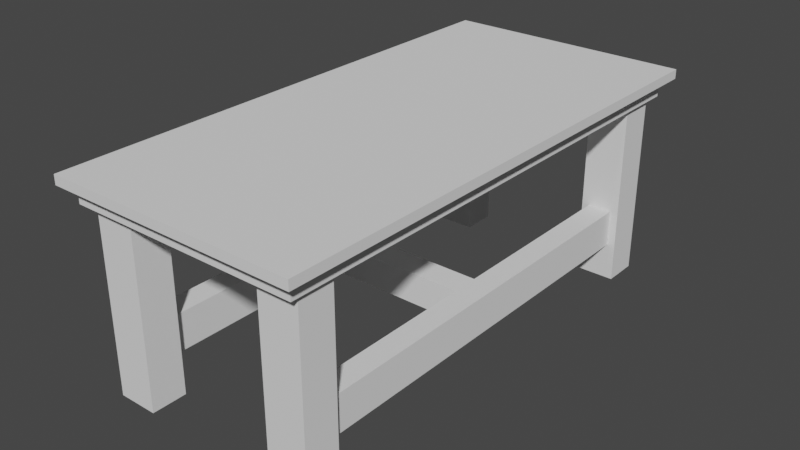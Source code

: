 # Source: tvstand.blend  (saved by Blender 4.5.87; exported with 4.5.12 LTS)
import bpy
from mathutils import Matrix  # noqa: F401  (used for matrix-valued properties, if any)

bpy.ops.wm.read_factory_settings(use_empty=True)
scene = bpy.context.scene
scene.name = 'Scene'

# ---- collections
col_collection = bpy.data.collections.new('Collection'); scene.collection.children.link(col_collection)

# ---- world
world_world = bpy.data.worlds.new('World'); scene.world = world_world
world_world.use_nodes = True; world_world.node_tree.nodes.clear()
_N = world_world.node_tree.nodes; _L = world_world.node_tree.links
n0 = _N.new('ShaderNodeOutputWorld'); n0.name = 'World Output'; n0.location = (300, 300)
n1 = _N.new('ShaderNodeBackground'); n1.name = 'Background'; n1.location = (10, 300)
n1.inputs[0].default_value = (0.05088, 0.05088, 0.05088, 1.0)
_L.new(n1.outputs[0], n0.inputs[0])
n0.is_active_output = True
world_world.color = (0.05088, 0.05088, 0.05088)
world_world.use_sun_shadow = False
world_world.sun_shadow_jitter_overblur = 0.0

# ---- meshes
me_cube = bpy.data.meshes.new('Cube')
me_cube.from_pydata([(-1.027, -2.236, 1.646), (-1.027, -2.236, 1.803), (-1.027, 2.236, 1.646), (-1.027, 2.236, 1.803), (1.027, -2.236, 1.646), (1.027, -2.236, 1.803), (1.027, 2.236, 1.646), (1.027, 2.236, 1.803), (-1.027, 1.818, 1.646), (-1.027, -1.818, 1.646), (0.6165, 2.236, 1.646), (-0.6165, 2.236, 1.646), (1.027, -1.818, 1.646), (1.027, 1.818, 1.646), (-0.6165, -2.236, 1.646), (0.6165, -2.236, 1.646), (-0.6, 1.769, 1.647), (-0.6, -1.769, 1.647), (0.6, 1.769, 1.647), (0.6, -1.769, 1.647), (0.621, -1.815, 1.647), (0.979, -1.815, 1.647), (0.979, -2.131, 1.647), (0.621, -2.131, 1.647), (-0.979, -1.815, 1.647), (-0.621, -1.815, 1.647), (-0.621, -2.131, 1.647), (-0.979, -2.131, 1.647), (-0.979, 2.131, 1.647), (-0.621, 2.131, 1.647), (-0.621, 1.815, 1.647), (-0.979, 1.815, 1.647), (0.621, 2.131, 1.647), (0.979, 2.131, 1.647), (0.979, 1.815, 1.647), (0.621, 1.815, 1.647), (0.979, -1.815, -0.002631), (0.621, -1.815, -0.002631), (0.621, -2.131, -0.002631), (0.979, -2.131, -0.002631), (-0.621, -1.815, -0.002631), (-0.979, -1.815, -0.002631), (-0.979, -2.131, -0.002631), (-0.621, -2.131, -0.002631), (-0.621, 2.131, -0.002631), (-0.979, 2.131, -0.002631), (-0.979, 1.815, -0.002631), (-0.621, 1.815, -0.002631), (0.979, 2.131, -0.002631), (0.621, 2.131, -0.002631), (0.621, 1.815, -0.002631), (0.979, 1.815, -0.002631), (0.9074, 1.812, 0.3272), (0.9074, 1.812, 0.6571), (0.979, 1.815, 0.6571), (0.979, 1.815, 0.3272), (-0.979, 1.815, 0.6571), (-0.979, 1.815, 0.3272), (-0.621, 1.815, 0.3272), (-0.621, 1.815, 0.6571), (0.621, 1.815, 0.6571), (0.621, 1.815, 0.3272), (0.979, -1.815, 0.6571), (0.979, -1.815, 0.3272), (0.621, -1.815, 0.3272), (0.621, -1.815, 0.6571), (-0.621, -1.815, 0.6571), (-0.621, -1.815, 0.3272), (-0.979, -1.815, 0.3272), (-0.979, -1.815, 0.6571), (0.6926, -1.815, 0.6571), (0.6926, -1.815, 0.3272), (0.6926, 1.812, 0.3272), (0.6926, 1.812, 0.6571), (0.9074, -1.815, 0.6571), (0.9074, -1.815, 0.3272), (-0.6926, 1.815, 0.6571), (-0.6926, 1.815, 0.3272), (-0.9074, 1.815, 0.6571), (-0.9074, 1.815, 0.3272), (-0.9074, -1.815, 0.3272), (-0.9074, -1.815, 0.6571), (-0.6926, -1.815, 0.3272), (-0.6926, -1.815, 0.6571), (-0.9074, -0.1666, 0.3272), (-0.9074, 0.1653, 0.3272), (-0.6926, -0.1228, 0.3547), (-0.6926, 0.1216, 0.3547), (-0.6926, -0.1228, 0.6296), (-0.6926, 0.1216, 0.6296), (-0.9074, 0.1653, 0.6571), (-0.9074, -0.1666, 0.6571), (0.6926, 0.1211, 0.6296), (0.6926, -0.123, 0.6296), (0.9074, -0.1668, 0.6571), (0.9074, 0.1648, 0.6571), (0.6926, 0.1211, 0.3547), (0.6926, -0.123, 0.3547), (0.9074, -0.1668, 0.3272), (0.9074, 0.1648, 0.3272), (-0.6926, -0.1666, 0.3272), (-0.6926, 0.1653, 0.3272), (-0.6926, -0.1666, 0.6571), (-0.6926, 0.1653, 0.6571), (0.6926, 0.1648, 0.6571), (0.6926, -0.1668, 0.6571), (0.6926, 0.1648, 0.3272), (0.6926, -0.1668, 0.3272), (-1.124, -2.339, 1.799), (-1.124, 2.339, 1.799), (1.124, 2.339, 1.799), (1.124, -2.339, 1.799), (-1.124, 2.339, 1.883), (-1.124, -2.339, 1.883), (1.124, -2.339, 1.883), (1.124, 2.339, 1.883)], [], [(0, 1, 3, 2, 8, 9), (2, 3, 7, 6, 10, 11), (6, 7, 5, 4, 12, 13), (4, 5, 1, 0, 14, 15), (17, 19, 15, 14), (33, 34, 54, 55, 51, 48), (10, 18, 16, 11), (12, 19, 17, 9, 8, 16, 18, 13), (26, 27, 42, 43), (19, 12, 21, 20), (12, 4, 22, 21), (4, 15, 23, 22), (15, 19, 20, 23), (9, 17, 25, 24), (17, 14, 26, 25), (14, 0, 27, 26), (0, 9, 24, 27), (2, 11, 29, 28), (11, 16, 30, 29), (16, 8, 31, 30), (8, 2, 28, 31), (10, 6, 33, 32), (6, 13, 34, 33), (13, 18, 35, 34), (18, 10, 32, 35), (37, 36, 39, 38), (41, 40, 43, 42), (45, 44, 47, 46), (49, 48, 51, 50), (104, 95, 53, 73), (99, 106, 72, 52), (23, 20, 65, 64, 37, 38), (27, 24, 69, 68, 41, 42), (33, 48, 49, 32), (21, 22, 39, 36, 63, 62), (31, 28, 45, 46, 57, 56), (25, 26, 43, 40, 67, 66), (35, 32, 49, 50, 61, 60), (22, 23, 38, 39), (29, 30, 59, 58, 47, 44), (80, 82, 67, 40, 41, 68), (69, 81, 80, 68), (25, 66, 83, 81, 69, 24), (83, 66, 67, 82), (106, 104, 73, 72), (95, 99, 52, 53), (71, 75, 63, 36, 37, 64), (65, 70, 71, 64), (21, 62, 74, 70, 65, 20), (74, 62, 63, 75), (77, 79, 57, 46, 47, 58), (59, 76, 77, 58), (31, 56, 78, 76, 59, 30), (78, 56, 57, 79), (52, 72, 61, 50, 51, 55), (54, 53, 52, 55), (35, 60, 73, 53, 54, 34), (73, 60, 61, 72), (102, 91, 81, 83), (100, 102, 83, 82), (84, 100, 82, 80), (91, 84, 80, 81), (29, 44, 45, 28), (78, 79, 85, 90), (90, 85, 84, 91), (79, 77, 101, 85), (85, 101, 100, 84), (77, 76, 103, 101), (86, 88, 89, 87), (76, 78, 90, 103), (103, 90, 91, 102), (74, 75, 98, 94), (94, 98, 99, 95), (71, 70, 105, 107), (97, 93, 88, 86), (75, 71, 107, 98), (98, 107, 106, 99), (70, 74, 94, 105), (105, 94, 95, 104), (87, 86, 100, 101), (88, 89, 103, 102), (89, 87, 101, 103), (86, 88, 102, 100), (92, 93, 105, 104), (97, 96, 106, 107), (93, 97, 107, 105), (96, 92, 104, 106), (93, 92, 89, 88), (92, 96, 87, 89), (96, 97, 86, 87), (7, 3, 109, 110), (1, 5, 111, 108), (3, 1, 108, 109), (5, 7, 110, 111), (111, 110, 115, 114), (115, 112, 113, 114), (109, 108, 113, 112), (108, 111, 114, 113), (110, 109, 112, 115)])
_uv = me_cube.uv_layers.new(name='UVMap')
_uv.uv.foreach_set('vector', [0.375, 0.0, 0.625, 0.0, 0.625, 0.25, 0.375, 0.25, 0.375, 0.2, 0.375, 0.05, 0.375, 0.25, 0.625, 0.25, 0.625, 0.5, 0.375, 0.5, 0.375, 0.45, 0.375, 0.3, 0.375, 0.5, 0.625, 0.5, 0.625, 0.75, 0.375, 0.75, 0.375, 0.7, 0.375, 0.55, 0.375, 0.75, 0.625, 0.75, 0.625, 1.0, 0.375, 1.0, 0.375, 0.95, 0.375, 0.8, 0.175, 0.7, 0.325, 0.7, 0.325, 0.75, 0.175, 0.75, 0.3724, 0.5056, 0.3724, 0.5444, 0.3724, 0.5444, 0.3724, 0.5444, 0.3724, 0.5444, 0.3724, 0.5056, 0.325, 0.5, 0.325, 0.55, 0.175, 0.55, 0.175, 0.5, 0.375, 0.7, 0.325, 0.7, 0.175, 0.7, 0.125, 0.7, 0.125, 0.55, 0.175, 0.55, 0.325, 0.55, 0.375, 0.55, 0.1724, 0.7444, 0.1276, 0.7444, 0.1276, 0.7444, 0.1724, 0.7444, 0.325, 0.7, 0.375, 0.7, 0.3724, 0.7056, 0.3276, 0.7056, 0.375, 0.7, 0.375, 0.75, 0.3724, 0.7444, 0.3724, 0.7056, 0.375, 0.75, 0.325, 0.75, 0.3276, 0.7444, 0.3724, 0.7444, 0.325, 0.75, 0.325, 0.7, 0.3276, 0.7056, 0.3276, 0.7444, 0.125, 0.7, 0.175, 0.7, 0.1724, 0.7056, 0.1276, 0.7056, 0.175, 0.7, 0.175, 0.75, 0.1724, 0.7444, 0.1724, 0.7056, 0.175, 0.75, 0.125, 0.75, 0.1276, 0.7444, 0.1724, 0.7444, 0.125, 0.75, 0.125, 0.7, 0.1276, 0.7056, 0.1276, 0.7444, 0.125, 0.5, 0.175, 0.5, 0.1724, 0.5056, 0.1276, 0.5056, 0.175, 0.5, 0.175, 0.55, 0.1724, 0.5444, 0.1724, 0.5056, 0.175, 0.55, 0.125, 0.55, 0.1276, 0.5444, 0.1724, 0.5444, 0.125, 0.55, 0.125, 0.5, 0.1276, 0.5056, 0.1276, 0.5444, 0.325, 0.5, 0.375, 0.5, 0.3724, 0.5056, 0.3276, 0.5056, 0.375, 0.5, 0.375, 0.55, 0.3724, 0.5444, 0.3724, 0.5056, 0.375, 0.55, 0.325, 0.55, 0.3276, 0.5444, 0.3724, 0.5444, 0.325, 0.55, 0.325, 0.5, 0.3276, 0.5056, 0.3276, 0.5444, 0.3276, 0.7056, 0.3724, 0.7056, 0.3724, 0.7444, 0.3276, 0.7444, 0.1276, 0.7056, 0.1724, 0.7056, 0.1724, 0.7444, 0.1276, 0.7444, 0.1276, 0.5056, 0.1724, 0.5056, 0.1724, 0.5444, 0.1276, 0.5444, 0.3276, 0.5056, 0.3724, 0.5056, 0.3724, 0.5444, 0.3276, 0.5444, 0.3366, 0.7056, 0.3634, 0.7056, 0.3634, 0.7056, 0.3366, 0.7056, 0.3634, 0.7056, 0.3366, 0.7056, 0.3366, 0.7056, 0.3634, 0.7056, 0.3276, 0.7444, 0.3276, 0.7056, 0.3276, 0.7056, 0.3276, 0.7056, 0.3276, 0.7056, 0.3276, 0.7444, 0.1276, 0.7444, 0.1276, 0.7056, 0.1276, 0.7056, 0.1276, 0.7056, 0.1276, 0.7056, 0.1276, 0.7444, 0.3724, 0.5056, 0.3724, 0.5056, 0.3276, 0.5056, 0.3276, 0.5056, 0.3724, 0.7056, 0.3724, 0.7444, 0.3724, 0.7444, 0.3724, 0.7056, 0.3724, 0.7056, 0.3724, 0.7056, 0.1276, 0.5444, 0.1276, 0.5056, 0.1276, 0.5056, 0.1276, 0.5444, 0.1276, 0.5444, 0.1276, 0.5444, 0.1724, 0.7056, 0.1724, 0.7444, 0.1724, 0.7444, 0.1724, 0.7056, 0.1724, 0.7056, 0.1724, 0.7056, 0.3276, 0.5444, 0.3276, 0.5056, 0.3276, 0.5056, 0.3276, 0.5444, 0.3276, 0.5444, 0.3276, 0.5444, 0.3724, 0.7444, 0.3276, 0.7444, 0.3276, 0.7444, 0.3724, 0.7444, 0.1724, 0.5056, 0.1724, 0.5444, 0.1724, 0.5444, 0.1724, 0.5444, 0.1724, 0.5444, 0.1724, 0.5056, 0.1366, 0.7056, 0.1634, 0.7056, 0.1724, 0.7056, 0.1724, 0.7056, 0.1276, 0.7056, 0.1276, 0.7056, 0.1276, 0.7056, 0.1366, 0.7056, 0.1366, 0.7056, 0.1276, 0.7056, 0.1724, 0.7056, 0.1724, 0.7056, 0.1634, 0.7056, 0.1366, 0.7056, 0.1276, 0.7056, 0.1276, 0.7056, 0.1634, 0.7056, 0.1724, 0.7056, 0.1724, 0.7056, 0.1634, 0.7056, 0.3366, 0.7056, 0.3366, 0.7056, 0.3366, 0.7056, 0.3366, 0.7056, 0.3634, 0.7056, 0.3634, 0.7056, 0.3634, 0.7056, 0.3634, 0.7056, 0.3366, 0.7056, 0.3634, 0.7056, 0.3724, 0.7056, 0.3724, 0.7056, 0.3276, 0.7056, 0.3276, 0.7056, 0.3276, 0.7056, 0.3366, 0.7056, 0.3366, 0.7056, 0.3276, 0.7056, 0.3724, 0.7056, 0.3724, 0.7056, 0.3634, 0.7056, 0.3366, 0.7056, 0.3276, 0.7056, 0.3276, 0.7056, 0.3634, 0.7056, 0.3724, 0.7056, 0.3724, 0.7056, 0.3634, 0.7056, 0.1634, 0.5444, 0.1366, 0.5444, 0.1276, 0.5444, 0.1276, 0.5444, 0.1724, 0.5444, 0.1724, 0.5444, 0.1724, 0.5444, 0.1634, 0.5444, 0.1634, 0.5444, 0.1724, 0.5444, 0.1276, 0.5444, 0.1276, 0.5444, 0.1366, 0.5444, 0.1634, 0.5444, 0.1724, 0.5444, 0.1724, 0.5444, 0.1366, 0.5444, 0.1276, 0.5444, 0.1276, 0.5444, 0.1366, 0.5444, 0.3634, 0.5444, 0.3366, 0.5444, 0.3276, 0.5444, 0.3276, 0.5444, 0.3724, 0.5444, 0.3724, 0.5444, 0.3724, 0.5444, 0.3634, 0.5444, 0.3634, 0.5444, 0.3724, 0.5444, 0.3276, 0.5444, 0.3276, 0.5444, 0.3366, 0.5444, 0.3634, 0.5444, 0.3724, 0.5444, 0.3724, 0.5444, 0.3366, 0.5444, 0.3276, 0.5444, 0.3276, 0.5444, 0.3366, 0.5444, 0.1634, 0.5444, 0.1366, 0.5444, 0.1366, 0.5444, 0.1634, 0.5444, 0.1634, 0.5444, 0.1634, 0.5444, 0.1634, 0.5444, 0.1634, 0.5444, 0.1366, 0.5444, 0.1634, 0.5444, 0.1634, 0.5444, 0.1366, 0.5444, 0.1366, 0.5444, 0.1366, 0.5444, 0.1366, 0.5444, 0.1366, 0.5444, 0.1724, 0.5056, 0.1724, 0.5056, 0.1276, 0.5056, 0.1276, 0.5056, 0.1366, 0.5444, 0.1366, 0.5444, 0.1366, 0.5444, 0.1366, 0.5444, 0.1366, 0.5444, 0.1366, 0.5444, 0.1366, 0.5444, 0.1366, 0.5444, 0.1366, 0.5444, 0.1634, 0.5444, 0.1634, 0.5444, 0.1366, 0.5444, 0.1366, 0.5444, 0.1634, 0.5444, 0.1634, 0.5444, 0.1366, 0.5444, 0.1634, 0.5444, 0.1634, 0.5444, 0.1634, 0.5444, 0.1634, 0.5444, 0.3366, 0.7056, 0.3366, 0.7056, 0.3366, 0.7056, 0.3366, 0.7056, 0.1634, 0.5444, 0.1366, 0.5444, 0.1366, 0.5444, 0.1634, 0.5444, 0.1634, 0.5444, 0.1366, 0.5444, 0.1366, 0.5444, 0.1634, 0.5444, 0.3634, 0.7056, 0.3634, 0.7056, 0.3634, 0.7056, 0.3634, 0.7056, 0.3634, 0.7056, 0.3634, 0.7056, 0.3634, 0.7056, 0.3634, 0.7056, 0.3366, 0.7056, 0.3366, 0.7056, 0.3366, 0.7056, 0.3366, 0.7056, 0.3366, 0.7056, 0.3366, 0.7056, 0.3366, 0.7056, 0.3366, 0.7056, 0.3634, 0.7056, 0.3366, 0.7056, 0.3366, 0.7056, 0.3634, 0.7056, 0.3634, 0.7056, 0.3366, 0.7056, 0.3366, 0.7056, 0.3634, 0.7056, 0.3366, 0.7056, 0.3634, 0.7056, 0.3634, 0.7056, 0.3366, 0.7056, 0.3366, 0.7056, 0.3634, 0.7056, 0.3634, 0.7056, 0.3366, 0.7056, 0.1634, 0.5444, 0.1634, 0.5444, 0.1634, 0.5444, 0.1634, 0.5444, 0.1634, 0.5444, 0.1634, 0.5444, 0.1634, 0.5444, 0.1634, 0.5444, 0.1634, 0.5444, 0.1634, 0.5444, 0.1634, 0.5444, 0.1634, 0.5444, 0.1634, 0.5444, 0.1634, 0.5444, 0.1634, 0.5444, 0.1634, 0.5444, 0.3366, 0.7056, 0.3366, 0.7056, 0.3366, 0.7056, 0.3366, 0.7056, 0.3366, 0.7056, 0.3366, 0.7056, 0.3366, 0.7056, 0.3366, 0.7056, 0.3366, 0.7056, 0.3366, 0.7056, 0.3366, 0.7056, 0.3366, 0.7056, 0.3366, 0.7056, 0.3366, 0.7056, 0.3366, 0.7056, 0.3366, 0.7056, 0.3366, 0.7056, 0.3366, 0.7056, 0.3366, 0.7056, 0.3366, 0.7056, 0.3366, 0.7056, 0.3366, 0.7056, 0.3366, 0.7056, 0.3366, 0.7056, 0.3366, 0.7056, 0.3366, 0.7056, 0.3366, 0.7056, 0.3366, 0.7056, 0.625, 0.5, 0.625, 0.25, 0.625, 0.25, 0.625, 0.5, 0.625, 1.0, 0.625, 0.75, 0.625, 0.75, 0.625, 1.0, 0.625, 0.25, 0.625, 0.0, 0.625, 0.0, 0.625, 0.25, 0.625, 0.75, 0.625, 0.5, 0.625, 0.5, 0.625, 0.75, 0.625, 0.75, 0.625, 0.5, 0.625, 0.5, 0.625, 0.75, 0.625, 0.5, 0.875, 0.5, 0.875, 0.75, 0.625, 0.75, 0.625, 0.25, 0.625, 0.0, 0.625, 0.0, 0.625, 0.25, 0.625, 1.0, 0.625, 0.75, 0.625, 0.75, 0.625, 1.0, 0.625, 0.5, 0.625, 0.25, 0.625, 0.25, 0.625, 0.5])
me_cube.use_remesh_preserve_volume = False
me_cube.use_remesh_preserve_attributes = False
me_cube.use_mirror_vertex_groups = False
me_cube.update()

# ---- objects
ob_cube = bpy.data.objects.new('Cube', me_cube)

# ---- transforms, parenting, visibility, modifiers, constraints
ob_cube.location = (0.0, 0.0, 0.0)
ob_cube.lineart.crease_threshold = 0.0

# ---- collection membership
col_collection.objects.link(ob_cube)

# ---- scene / render settings (as saved in the file)
scene.frame_start = 1; scene.frame_end = 250; scene.frame_set(1)
scene.render.engine = 'BLENDER_EEVEE_NEXT'
scene.cycles.use_denoising = False
scene.cycles.samples = 128
scene.cycles.sampling_pattern = 'TABULATED_SOBOL'
scene.cycles.use_adaptive_sampling = False
scene.cycles.use_light_tree = False
scene.view_settings.view_transform = 'Filmic'
bpy.context.view_layer.update()

# ---- added for rendering (the .blend has no active camera and no usable light): camera, sun
cam_auto = bpy.data.cameras.new('AutoCamera')
cam_auto.lens = 50.0
cam_auto.sensor_width = 36.0
cam_auto.clip_end = 1000.0
ob_auto_camera = bpy.data.objects.new('AutoCamera', cam_auto)
scene.collection.objects.link(ob_auto_camera)
ob_auto_camera.location = (5.1087, -6.13045, 5.02735)
ob_auto_camera.rotation_euler = (1.09748, -7.21219e-08, 0.694738)
scene.camera = ob_auto_camera
light_auto_sun = bpy.data.lights.new('AutoSun', 'SUN')
light_auto_sun.energy = 3.0
light_auto_sun.angle = 0.0523599
ob_auto_sun = bpy.data.objects.new('AutoSun', light_auto_sun)
scene.collection.objects.link(ob_auto_sun)
ob_auto_sun.rotation_euler = (0.872665, 0.174533, 0.523599)
bpy.context.view_layer.update()
